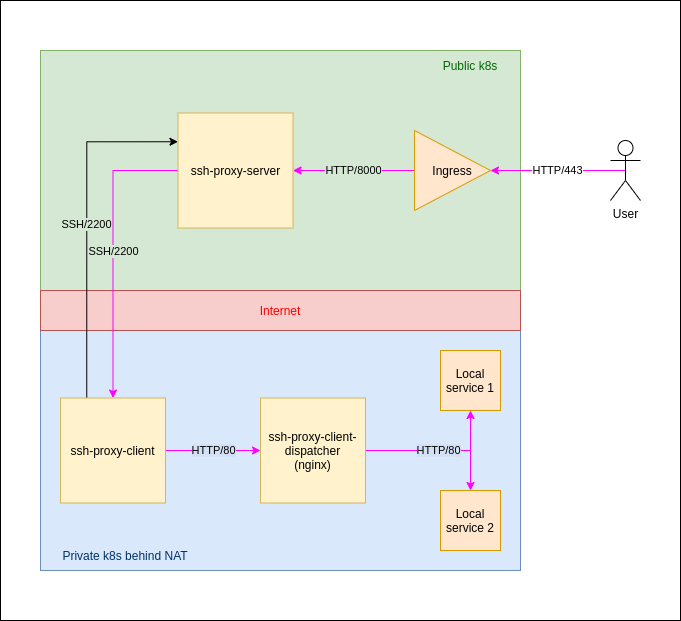

The diagram above was exported from draw.io. Its source (the exported page's mxGraphModel, read from the mxfile embedded in the PNG):
<mxGraphModel dx="2014" dy="1094" grid="1" gridSize="10" guides="1" tooltips="1" connect="1" arrows="1" fold="1" page="1" pageScale="1" pageWidth="827" pageHeight="1169" math="0" shadow="0">
  <root>
    <mxCell id="0" />
    <mxCell id="1" parent="0" />
    <mxCell id="5O5VE2LvoU-twbRjzfM6-28" value="" style="rounded=0;whiteSpace=wrap;html=1;shadow=0;fontColor=#000000;gradientColor=none;" vertex="1" parent="1">
      <mxGeometry y="110" width="680" height="620" as="geometry" />
    </mxCell>
    <mxCell id="5O5VE2LvoU-twbRjzfM6-1" value="" style="rounded=0;whiteSpace=wrap;html=1;fillColor=#d5e8d4;strokeColor=#82b366;" vertex="1" parent="1">
      <mxGeometry x="40" y="160" width="480" height="240" as="geometry" />
    </mxCell>
    <mxCell id="5O5VE2LvoU-twbRjzfM6-2" value="" style="rounded=0;whiteSpace=wrap;html=1;fillColor=#dae8fc;strokeColor=#6c8ebf;" vertex="1" parent="1">
      <mxGeometry x="40" y="440" width="480" height="240" as="geometry" />
    </mxCell>
    <mxCell id="5O5VE2LvoU-twbRjzfM6-3" value="Public k8s" style="text;html=1;strokeColor=none;fillColor=none;align=center;verticalAlign=middle;whiteSpace=wrap;rounded=0;fontColor=#006600;" vertex="1" parent="1">
      <mxGeometry x="420" y="160" width="100" height="30" as="geometry" />
    </mxCell>
    <mxCell id="5O5VE2LvoU-twbRjzfM6-4" value="Private k8s behind NAT" style="text;html=1;strokeColor=none;fillColor=none;align=center;verticalAlign=middle;whiteSpace=wrap;rounded=0;fontColor=#003366;" vertex="1" parent="1">
      <mxGeometry x="40" y="650" width="170" height="30" as="geometry" />
    </mxCell>
    <mxCell id="5O5VE2LvoU-twbRjzfM6-5" value="Internet" style="rounded=0;whiteSpace=wrap;html=1;fillColor=#f8cecc;strokeColor=#b85450;fontColor=#FF0000;gradientColor=none;shadow=0;" vertex="1" parent="1">
      <mxGeometry x="40" y="400" width="480" height="40" as="geometry" />
    </mxCell>
    <mxCell id="5O5VE2LvoU-twbRjzfM6-27" value="SSH/2200" style="edgeStyle=orthogonalEdgeStyle;rounded=0;orthogonalLoop=1;jettySize=auto;html=1;exitX=0;exitY=0.5;exitDx=0;exitDy=0;entryX=0.5;entryY=0;entryDx=0;entryDy=0;labelBackgroundColor=#D5E8D4;fontColor=#000000;startArrow=none;startFill=0;strokeColor=#FF00FF;" edge="1" parent="1" source="5O5VE2LvoU-twbRjzfM6-6" target="5O5VE2LvoU-twbRjzfM6-13">
      <mxGeometry relative="1" as="geometry" />
    </mxCell>
    <mxCell id="5O5VE2LvoU-twbRjzfM6-6" value="ssh-proxy-server" style="whiteSpace=wrap;html=1;aspect=fixed;shadow=0;fillColor=#fff2cc;strokeColor=#d6b656;" vertex="1" parent="1">
      <mxGeometry x="177.5" y="222.5" width="115" height="115" as="geometry" />
    </mxCell>
    <mxCell id="5O5VE2LvoU-twbRjzfM6-12" value="HTTP/443" style="edgeStyle=orthogonalEdgeStyle;rounded=0;orthogonalLoop=1;jettySize=auto;html=1;exitX=0.5;exitY=0.5;exitDx=0;exitDy=0;exitPerimeter=0;entryX=1;entryY=0.5;entryDx=0;entryDy=0;fontColor=#000000;strokeColor=#FF00FF;" edge="1" parent="1" source="5O5VE2LvoU-twbRjzfM6-7" target="5O5VE2LvoU-twbRjzfM6-8">
      <mxGeometry relative="1" as="geometry" />
    </mxCell>
    <mxCell id="5O5VE2LvoU-twbRjzfM6-7" value="User" style="shape=umlActor;verticalLabelPosition=bottom;verticalAlign=top;html=1;outlineConnect=0;shadow=0;fontColor=#000000;gradientColor=none;" vertex="1" parent="1">
      <mxGeometry x="610" y="250" width="30" height="60" as="geometry" />
    </mxCell>
    <mxCell id="5O5VE2LvoU-twbRjzfM6-19" value="HTTP/8000" style="edgeStyle=orthogonalEdgeStyle;rounded=0;orthogonalLoop=1;jettySize=auto;html=1;exitX=0;exitY=0.5;exitDx=0;exitDy=0;entryX=1;entryY=0.5;entryDx=0;entryDy=0;labelBackgroundColor=#D5E8D4;fontColor=#000000;startArrow=none;startFill=0;strokeColor=#FF00FF;" edge="1" parent="1" source="5O5VE2LvoU-twbRjzfM6-8" target="5O5VE2LvoU-twbRjzfM6-6">
      <mxGeometry relative="1" as="geometry" />
    </mxCell>
    <mxCell id="5O5VE2LvoU-twbRjzfM6-8" value="Ingress" style="triangle;whiteSpace=wrap;html=1;shadow=0;direction=east;fillColor=#ffe6cc;strokeColor=#d79b00;" vertex="1" parent="1">
      <mxGeometry x="414" y="240" width="76" height="80" as="geometry" />
    </mxCell>
    <mxCell id="5O5VE2LvoU-twbRjzfM6-17" value="HTTP/80" style="edgeStyle=orthogonalEdgeStyle;rounded=0;orthogonalLoop=1;jettySize=auto;html=1;exitX=1;exitY=0.5;exitDx=0;exitDy=0;entryX=0;entryY=0.5;entryDx=0;entryDy=0;fontColor=#000000;fillColor=#dae8fc;strokeColor=#FF00FF;labelBackgroundColor=#D4E1F5;" edge="1" parent="1" source="5O5VE2LvoU-twbRjzfM6-13" target="5O5VE2LvoU-twbRjzfM6-14">
      <mxGeometry relative="1" as="geometry" />
    </mxCell>
    <mxCell id="5O5VE2LvoU-twbRjzfM6-18" value="SSH/2200" style="edgeStyle=orthogonalEdgeStyle;rounded=0;orthogonalLoop=1;jettySize=auto;html=1;exitX=0.25;exitY=0;exitDx=0;exitDy=0;entryX=0;entryY=0.25;entryDx=0;entryDy=0;labelBackgroundColor=#D5E8D4;fontColor=#000000;strokeColor=#000000;startArrow=none;startFill=0;" edge="1" parent="1" source="5O5VE2LvoU-twbRjzfM6-13" target="5O5VE2LvoU-twbRjzfM6-6">
      <mxGeometry relative="1" as="geometry" />
    </mxCell>
    <mxCell id="5O5VE2LvoU-twbRjzfM6-13" value="ssh-proxy-client" style="whiteSpace=wrap;html=1;aspect=fixed;shadow=0;fillColor=#fff2cc;strokeColor=#d6b656;" vertex="1" parent="1">
      <mxGeometry x="60" y="507.5" width="105" height="105" as="geometry" />
    </mxCell>
    <mxCell id="5O5VE2LvoU-twbRjzfM6-22" style="edgeStyle=orthogonalEdgeStyle;rounded=0;orthogonalLoop=1;jettySize=auto;html=1;exitX=1;exitY=0.5;exitDx=0;exitDy=0;entryX=0.5;entryY=0;entryDx=0;entryDy=0;labelBackgroundColor=#D5E8D4;fontColor=#000000;startArrow=none;startFill=0;strokeColor=#FF00FF;" edge="1" parent="1" source="5O5VE2LvoU-twbRjzfM6-14" target="5O5VE2LvoU-twbRjzfM6-25">
      <mxGeometry relative="1" as="geometry">
        <mxPoint x="470" y="600" as="targetPoint" />
      </mxGeometry>
    </mxCell>
    <mxCell id="5O5VE2LvoU-twbRjzfM6-23" value="HTTP/80" style="edgeStyle=orthogonalEdgeStyle;rounded=0;orthogonalLoop=1;jettySize=auto;html=1;exitX=1;exitY=0.5;exitDx=0;exitDy=0;labelBackgroundColor=#D4E1F5;fontColor=#000000;startArrow=none;startFill=0;strokeColor=#FF00FF;entryX=0.5;entryY=1;entryDx=0;entryDy=0;" edge="1" parent="1" source="5O5VE2LvoU-twbRjzfM6-14" target="5O5VE2LvoU-twbRjzfM6-24">
      <mxGeometry relative="1" as="geometry">
        <mxPoint x="470" y="521" as="targetPoint" />
      </mxGeometry>
    </mxCell>
    <mxCell id="5O5VE2LvoU-twbRjzfM6-14" value="ssh-proxy-client-dispatcher&lt;br&gt;(nginx)" style="whiteSpace=wrap;html=1;aspect=fixed;shadow=0;fillColor=#fff2cc;strokeColor=#d6b656;" vertex="1" parent="1">
      <mxGeometry x="260" y="507.5" width="105" height="105" as="geometry" />
    </mxCell>
    <mxCell id="5O5VE2LvoU-twbRjzfM6-24" value="Local service 1" style="whiteSpace=wrap;html=1;aspect=fixed;shadow=0;fillColor=#ffe6cc;strokeColor=#d79b00;" vertex="1" parent="1">
      <mxGeometry x="440" y="460" width="60" height="60" as="geometry" />
    </mxCell>
    <mxCell id="5O5VE2LvoU-twbRjzfM6-25" value="Local service 2" style="whiteSpace=wrap;html=1;aspect=fixed;shadow=0;fillColor=#ffe6cc;strokeColor=#d79b00;" vertex="1" parent="1">
      <mxGeometry x="440" y="600" width="60" height="60" as="geometry" />
    </mxCell>
  </root>
</mxGraphModel>